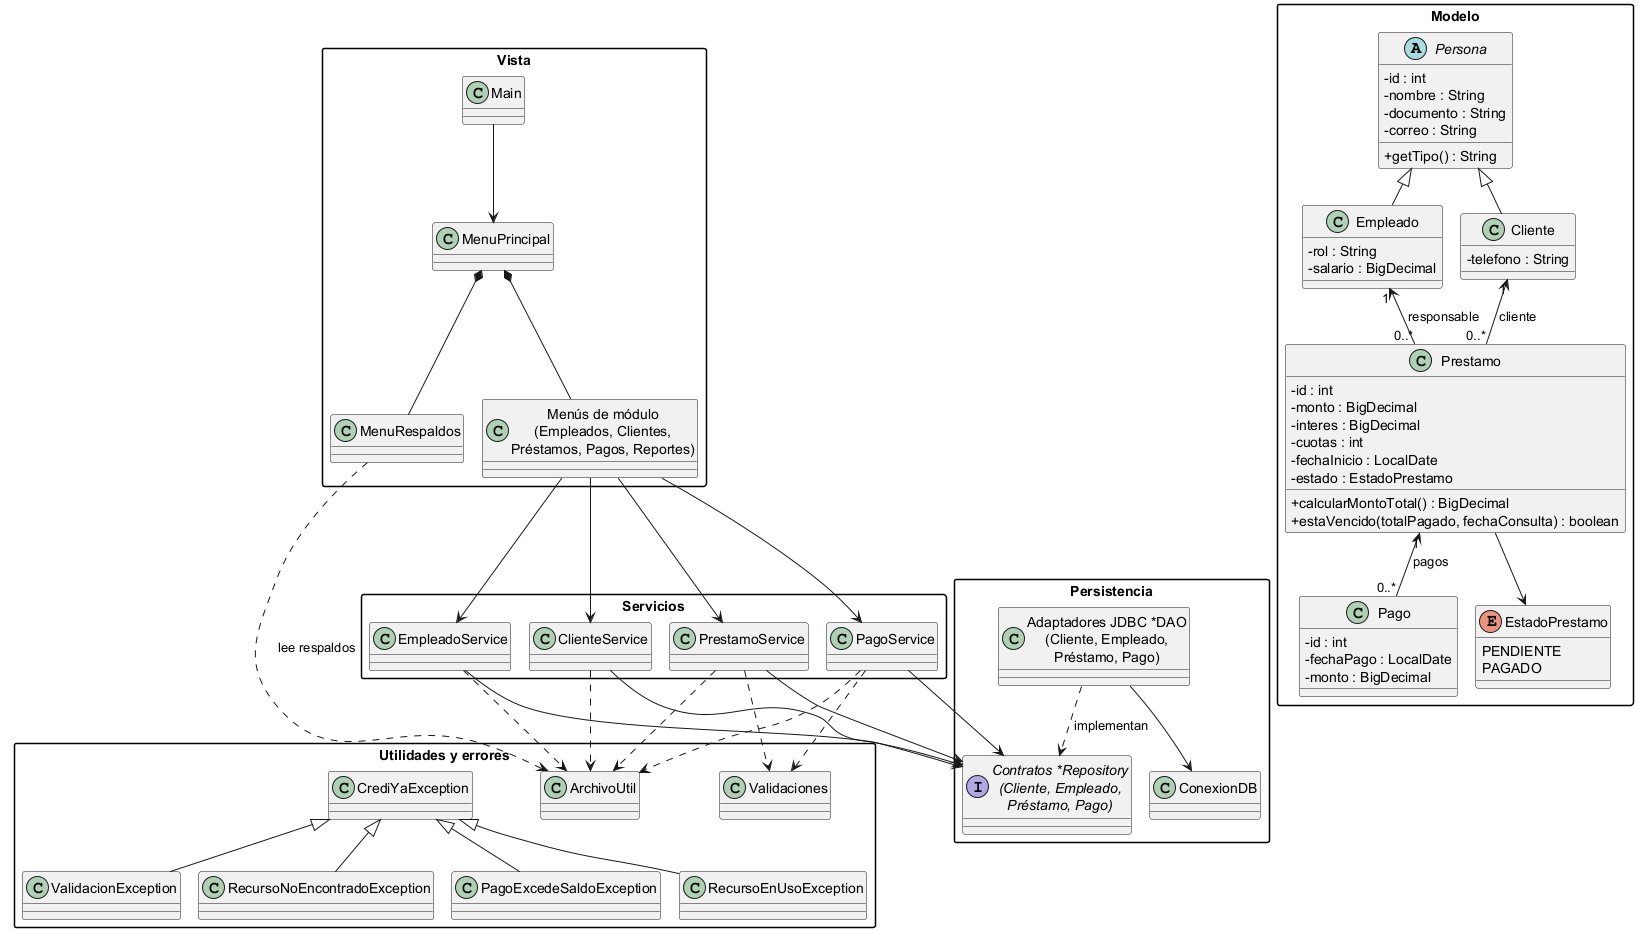

The diagram above was rendered by PlantUML. Its source (embedded in the PNG):
@startuml UML_CrediYa

!pragma layout smetana
skinparam classAttributeIconSize 0
skinparam packageStyle rectangle

package "Vista" {
  class Main
  class MenuPrincipal
  class MenuRespaldos
  class "Menús de módulo\n(Empleados, Clientes,\nPréstamos, Pagos, Reportes)" as MenusModulo
}

package "Servicios" {
  class EmpleadoService
  class ClienteService
  class PrestamoService
  class PagoService
}

package "Modelo" {
  abstract class Persona {
    - id : int
    - nombre : String
    - documento : String
    - correo : String
    + getTipo() : String
  }
  class Empleado {
    - rol : String
    - salario : BigDecimal
  }
  class Cliente {
    - telefono : String
  }
  class Prestamo {
    - id : int
    - monto : BigDecimal
    - interes : BigDecimal
    - cuotas : int
    - fechaInicio : LocalDate
    - estado : EstadoPrestamo
    + calcularMontoTotal() : BigDecimal
    + estaVencido(totalPagado, fechaConsulta) : boolean
  }
  class Pago {
    - id : int
    - fechaPago : LocalDate
    - monto : BigDecimal
  }
  enum EstadoPrestamo {
    PENDIENTE
    PAGADO
  }
}

package "Persistencia" {
  interface "Contratos *Repository\n(Cliente, Empleado,\nPréstamo, Pago)" as Repositories
  class "Adaptadores JDBC *DAO\n(Cliente, Empleado,\nPréstamo, Pago)" as JdbcDaos
  class ConexionDB
}

package "Utilidades y errores" {
  class ArchivoUtil
  class Validaciones
  class CrediYaException
  class ValidacionException
  class RecursoNoEncontradoException
  class PagoExcedeSaldoException
  class RecursoEnUsoException
}

Persona <|-- Empleado
Persona <|-- Cliente
Cliente "1" <-- "0..*" Prestamo : cliente
Empleado "1" <-- "0..*" Prestamo : responsable
Prestamo "1" <-- "0..*" Pago : pagos
Prestamo --> EstadoPrestamo

Main --> MenuPrincipal
MenuPrincipal *-- MenusModulo
MenuPrincipal *-- MenuRespaldos
MenuRespaldos ..> ArchivoUtil : lee respaldos
MenusModulo --> EmpleadoService
MenusModulo --> ClienteService
MenusModulo --> PrestamoService
MenusModulo --> PagoService
EmpleadoService --> Repositories
ClienteService --> Repositories
PrestamoService --> Repositories
PagoService --> Repositories
JdbcDaos ..> Repositories : implementan
JdbcDaos --> ConexionDB
EmpleadoService ..> ArchivoUtil
ClienteService ..> ArchivoUtil
PrestamoService ..> ArchivoUtil
PagoService ..> ArchivoUtil
PrestamoService ..> Validaciones
PagoService ..> Validaciones
CrediYaException <|-- ValidacionException
CrediYaException <|-- RecursoNoEncontradoException
CrediYaException <|-- PagoExcedeSaldoException
CrediYaException <|-- RecursoEnUsoException

@enduml